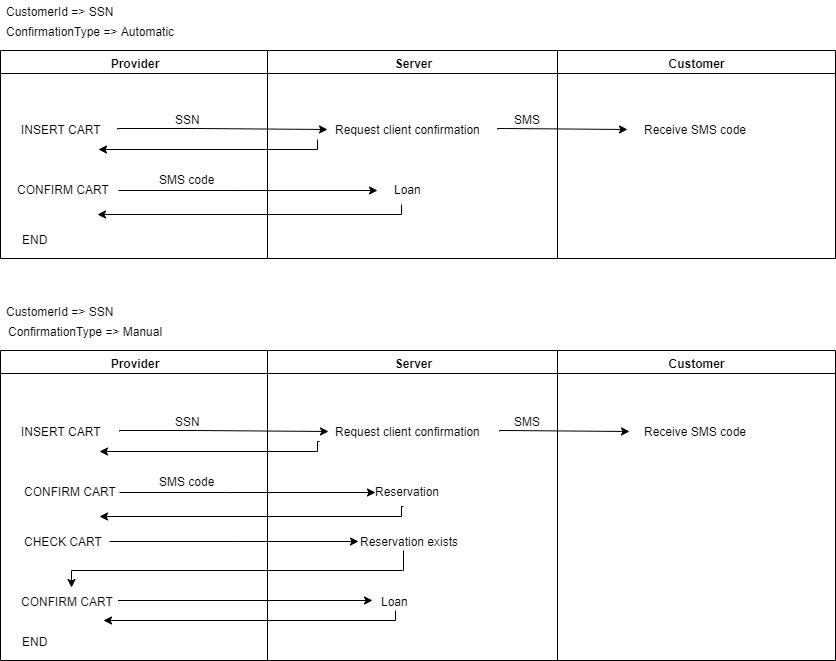

The diagram above was exported from draw.io. Its source (the exported page's mxGraphModel, read from the mxfile embedded in the PNG):
<mxGraphModel dx="1635" dy="-805" grid="1" gridSize="10" guides="1" tooltips="1" connect="1" arrows="1" fold="1" page="1" pageScale="1" pageWidth="1169" pageHeight="826" background="#ffffff" math="0" shadow="0">
  <root>
    <mxCell id="0" />
    <mxCell id="1" parent="0" />
    <mxCell id="l2m8cOdILFH7-gz4qC7w-129" value="Provider" style="swimlane;whiteSpace=wrap" parent="1" vertex="1">
      <mxGeometry x="173" y="1730" width="267" height="208" as="geometry" />
    </mxCell>
    <mxCell id="l2m8cOdILFH7-gz4qC7w-448" value="INSERT CART" style="text;html=1;align=center;verticalAlign=middle;resizable=0;points=[];;autosize=1;" parent="l2m8cOdILFH7-gz4qC7w-129" vertex="1">
      <mxGeometry x="15" y="68.5" width="90" height="20" as="geometry" />
    </mxCell>
    <mxCell id="l2m8cOdILFH7-gz4qC7w-449" style="edgeStyle=orthogonalEdgeStyle;rounded=0;orthogonalLoop=1;jettySize=auto;html=1;" parent="l2m8cOdILFH7-gz4qC7w-129" edge="1">
      <mxGeometry relative="1" as="geometry">
        <mxPoint x="327" y="78.5" as="targetPoint" />
        <mxPoint x="117" y="78.5" as="sourcePoint" />
        <Array as="points">
          <mxPoint x="196.5" y="77.5" />
          <mxPoint x="196.5" y="77.5" />
        </Array>
      </mxGeometry>
    </mxCell>
    <mxCell id="l2m8cOdILFH7-gz4qC7w-450" style="edgeStyle=orthogonalEdgeStyle;rounded=0;orthogonalLoop=1;jettySize=auto;html=1;" parent="l2m8cOdILFH7-gz4qC7w-129" edge="1">
      <mxGeometry relative="1" as="geometry">
        <mxPoint x="98" y="98.5" as="targetPoint" />
        <Array as="points">
          <mxPoint x="317" y="98.5" />
        </Array>
        <mxPoint x="317" y="88.5" as="sourcePoint" />
      </mxGeometry>
    </mxCell>
    <mxCell id="l2m8cOdILFH7-gz4qC7w-451" value="SSN" style="text;html=1;align=center;verticalAlign=middle;resizable=0;points=[];;autosize=1;" parent="l2m8cOdILFH7-gz4qC7w-129" vertex="1">
      <mxGeometry x="166.5" y="58" width="40" height="20" as="geometry" />
    </mxCell>
    <mxCell id="l2m8cOdILFH7-gz4qC7w-452" value="CONFIRM CART" style="text;html=1;align=center;verticalAlign=middle;resizable=0;points=[];;autosize=1;" parent="l2m8cOdILFH7-gz4qC7w-129" vertex="1">
      <mxGeometry x="8" y="128.5" width="110" height="20" as="geometry" />
    </mxCell>
    <mxCell id="l2m8cOdILFH7-gz4qC7w-453" style="edgeStyle=orthogonalEdgeStyle;rounded=0;orthogonalLoop=1;jettySize=auto;html=1;" parent="l2m8cOdILFH7-gz4qC7w-129" edge="1">
      <mxGeometry relative="1" as="geometry">
        <mxPoint x="377" y="139.5" as="targetPoint" />
        <mxPoint x="118" y="139.5" as="sourcePoint" />
        <Array as="points">
          <mxPoint x="237" y="140" />
          <mxPoint x="237" y="140" />
        </Array>
      </mxGeometry>
    </mxCell>
    <mxCell id="l2m8cOdILFH7-gz4qC7w-454" value="SMS code" style="text;html=1;align=center;verticalAlign=middle;resizable=0;points=[];;autosize=1;" parent="l2m8cOdILFH7-gz4qC7w-129" vertex="1">
      <mxGeometry x="152" y="118.5" width="70" height="20" as="geometry" />
    </mxCell>
    <mxCell id="l2m8cOdILFH7-gz4qC7w-455" style="edgeStyle=orthogonalEdgeStyle;rounded=0;orthogonalLoop=1;jettySize=auto;html=1;" parent="l2m8cOdILFH7-gz4qC7w-129" edge="1">
      <mxGeometry relative="1" as="geometry">
        <mxPoint x="97" y="163.5" as="targetPoint" />
        <Array as="points">
          <mxPoint x="401" y="163.5" />
        </Array>
        <mxPoint x="401" y="153.5" as="sourcePoint" />
      </mxGeometry>
    </mxCell>
    <mxCell id="l2m8cOdILFH7-gz4qC7w-456" value="Request client confirmation" style="text;html=1;align=center;verticalAlign=middle;resizable=0;points=[];;autosize=1;" parent="l2m8cOdILFH7-gz4qC7w-129" vertex="1">
      <mxGeometry x="327" y="68.5" width="160" height="20" as="geometry" />
    </mxCell>
    <mxCell id="l2m8cOdILFH7-gz4qC7w-457" value="SMS" style="text;html=1;align=center;verticalAlign=middle;resizable=0;points=[];;autosize=1;" parent="l2m8cOdILFH7-gz4qC7w-129" vertex="1">
      <mxGeometry x="507" y="58.5" width="40" height="20" as="geometry" />
    </mxCell>
    <mxCell id="l2m8cOdILFH7-gz4qC7w-458" value="Loan" style="text;html=1;align=center;verticalAlign=middle;resizable=0;points=[];;autosize=1;" parent="l2m8cOdILFH7-gz4qC7w-129" vertex="1">
      <mxGeometry x="387" y="128.5" width="40" height="20" as="geometry" />
    </mxCell>
    <mxCell id="l2m8cOdILFH7-gz4qC7w-459" style="edgeStyle=orthogonalEdgeStyle;rounded=0;orthogonalLoop=1;jettySize=auto;html=1;" parent="l2m8cOdILFH7-gz4qC7w-129" edge="1">
      <mxGeometry relative="1" as="geometry">
        <mxPoint x="627" y="78.5" as="targetPoint" />
        <mxPoint x="497" y="78.5" as="sourcePoint" />
        <Array as="points">
          <mxPoint x="505" y="78" />
          <mxPoint x="505" y="78" />
        </Array>
      </mxGeometry>
    </mxCell>
    <mxCell id="l2m8cOdILFH7-gz4qC7w-460" value="Receive SMS code" style="text;html=1;align=center;verticalAlign=middle;resizable=0;points=[];;autosize=1;" parent="l2m8cOdILFH7-gz4qC7w-129" vertex="1">
      <mxGeometry x="635" y="68.5" width="120" height="20" as="geometry" />
    </mxCell>
    <mxCell id="l2m8cOdILFH7-gz4qC7w-462" value="END" style="text;html=1;align=center;verticalAlign=middle;resizable=0;points=[];;autosize=1;" parent="l2m8cOdILFH7-gz4qC7w-129" vertex="1">
      <mxGeometry x="15" y="178" width="40" height="20" as="geometry" />
    </mxCell>
    <mxCell id="l2m8cOdILFH7-gz4qC7w-135" value="Server" style="swimlane;whiteSpace=wrap" parent="1" vertex="1">
      <mxGeometry x="440" y="1730" width="290" height="208" as="geometry" />
    </mxCell>
    <mxCell id="l2m8cOdILFH7-gz4qC7w-175" value="Customer" style="swimlane;whiteSpace=wrap" parent="1" vertex="1">
      <mxGeometry x="730" y="1730" width="278" height="208" as="geometry" />
    </mxCell>
    <mxCell id="GXaKMx-b_cmyvDzA-uJu-1" value="ConfirmationType =&amp;gt; Automatic" style="text;html=1;align=center;verticalAlign=middle;resizable=0;points=[];;autosize=1;" parent="1" vertex="1">
      <mxGeometry x="173" y="1700" width="180" height="20" as="geometry" />
    </mxCell>
    <mxCell id="GXaKMx-b_cmyvDzA-uJu-2" value="CustomerId =&amp;gt; SSN" style="text;html=1;align=center;verticalAlign=middle;resizable=0;points=[];;autosize=1;" parent="1" vertex="1">
      <mxGeometry x="173" y="1680" width="120" height="20" as="geometry" />
    </mxCell>
    <mxCell id="GXaKMx-b_cmyvDzA-uJu-30" value="Provider" style="swimlane;whiteSpace=wrap" parent="1" vertex="1">
      <mxGeometry x="173" y="2030" width="267" height="310" as="geometry" />
    </mxCell>
    <mxCell id="GXaKMx-b_cmyvDzA-uJu-71" value="INSERT CART" style="text;html=1;align=center;verticalAlign=middle;resizable=0;points=[];;autosize=1;" parent="GXaKMx-b_cmyvDzA-uJu-30" vertex="1">
      <mxGeometry x="15.5" y="70" width="90" height="20" as="geometry" />
    </mxCell>
    <mxCell id="GXaKMx-b_cmyvDzA-uJu-72" style="edgeStyle=orthogonalEdgeStyle;rounded=0;orthogonalLoop=1;jettySize=auto;html=1;" parent="GXaKMx-b_cmyvDzA-uJu-30" edge="1">
      <mxGeometry relative="1" as="geometry">
        <mxPoint x="327.5" y="81" as="targetPoint" />
        <mxPoint x="118.5" y="81" as="sourcePoint" />
        <Array as="points">
          <mxPoint x="196.5" y="79.5" />
          <mxPoint x="196.5" y="79.5" />
        </Array>
      </mxGeometry>
    </mxCell>
    <mxCell id="GXaKMx-b_cmyvDzA-uJu-73" style="edgeStyle=orthogonalEdgeStyle;rounded=0;orthogonalLoop=1;jettySize=auto;html=1;" parent="GXaKMx-b_cmyvDzA-uJu-30" edge="1">
      <mxGeometry relative="1" as="geometry">
        <mxPoint x="98.5" y="101" as="targetPoint" />
        <Array as="points">
          <mxPoint x="317" y="100.5" />
        </Array>
        <mxPoint x="318.5" y="91" as="sourcePoint" />
      </mxGeometry>
    </mxCell>
    <mxCell id="GXaKMx-b_cmyvDzA-uJu-74" value="SSN" style="text;html=1;align=center;verticalAlign=middle;resizable=0;points=[];;autosize=1;" parent="GXaKMx-b_cmyvDzA-uJu-30" vertex="1">
      <mxGeometry x="166.5" y="60" width="40" height="20" as="geometry" />
    </mxCell>
    <mxCell id="GXaKMx-b_cmyvDzA-uJu-75" style="edgeStyle=orthogonalEdgeStyle;rounded=0;orthogonalLoop=1;jettySize=auto;html=1;" parent="GXaKMx-b_cmyvDzA-uJu-30" edge="1">
      <mxGeometry relative="1" as="geometry">
        <mxPoint x="374.5" y="142" as="targetPoint" />
        <mxPoint x="118.5" y="142" as="sourcePoint" />
        <Array as="points">
          <mxPoint x="224.5" y="142" />
          <mxPoint x="224.5" y="142" />
        </Array>
      </mxGeometry>
    </mxCell>
    <mxCell id="GXaKMx-b_cmyvDzA-uJu-76" value="SMS code" style="text;html=1;align=center;verticalAlign=middle;resizable=0;points=[];;autosize=1;" parent="GXaKMx-b_cmyvDzA-uJu-30" vertex="1">
      <mxGeometry x="152" y="120.5" width="70" height="20" as="geometry" />
    </mxCell>
    <mxCell id="GXaKMx-b_cmyvDzA-uJu-77" style="edgeStyle=orthogonalEdgeStyle;rounded=0;orthogonalLoop=1;jettySize=auto;html=1;" parent="GXaKMx-b_cmyvDzA-uJu-30" edge="1">
      <mxGeometry relative="1" as="geometry">
        <mxPoint x="98.5" y="166" as="targetPoint" />
        <Array as="points">
          <mxPoint x="401" y="165.5" />
        </Array>
        <mxPoint x="402.5" y="156" as="sourcePoint" />
      </mxGeometry>
    </mxCell>
    <mxCell id="GXaKMx-b_cmyvDzA-uJu-78" value="Request client confirmation" style="text;html=1;align=center;verticalAlign=middle;resizable=0;points=[];;autosize=1;" parent="GXaKMx-b_cmyvDzA-uJu-30" vertex="1">
      <mxGeometry x="327" y="70.5" width="160" height="20" as="geometry" />
    </mxCell>
    <mxCell id="GXaKMx-b_cmyvDzA-uJu-79" value="SMS" style="text;html=1;align=center;verticalAlign=middle;resizable=0;points=[];;autosize=1;" parent="GXaKMx-b_cmyvDzA-uJu-30" vertex="1">
      <mxGeometry x="507" y="60.5" width="40" height="20" as="geometry" />
    </mxCell>
    <mxCell id="GXaKMx-b_cmyvDzA-uJu-80" value="Reservation" style="text;html=1;align=center;verticalAlign=middle;resizable=0;points=[];;autosize=1;" parent="GXaKMx-b_cmyvDzA-uJu-30" vertex="1">
      <mxGeometry x="367" y="130.5" width="80" height="20" as="geometry" />
    </mxCell>
    <mxCell id="GXaKMx-b_cmyvDzA-uJu-81" style="edgeStyle=orthogonalEdgeStyle;rounded=0;orthogonalLoop=1;jettySize=auto;html=1;" parent="GXaKMx-b_cmyvDzA-uJu-30" edge="1">
      <mxGeometry relative="1" as="geometry">
        <mxPoint x="628.5" y="81" as="targetPoint" />
        <mxPoint x="498.5" y="81" as="sourcePoint" />
        <Array as="points">
          <mxPoint x="505" y="80" />
          <mxPoint x="505" y="80" />
        </Array>
      </mxGeometry>
    </mxCell>
    <mxCell id="GXaKMx-b_cmyvDzA-uJu-82" value="Receive SMS code" style="text;html=1;align=center;verticalAlign=middle;resizable=0;points=[];;autosize=1;" parent="GXaKMx-b_cmyvDzA-uJu-30" vertex="1">
      <mxGeometry x="635" y="70.5" width="120" height="20" as="geometry" />
    </mxCell>
    <mxCell id="GXaKMx-b_cmyvDzA-uJu-83" value="CONFIRM CART" style="text;html=1;align=center;verticalAlign=middle;resizable=0;points=[];;autosize=1;" parent="GXaKMx-b_cmyvDzA-uJu-30" vertex="1">
      <mxGeometry x="14.5" y="130" width="110" height="20" as="geometry" />
    </mxCell>
    <mxCell id="GXaKMx-b_cmyvDzA-uJu-84" value="CHECK CART" style="text;html=1;align=center;verticalAlign=middle;resizable=0;points=[];;autosize=1;" parent="GXaKMx-b_cmyvDzA-uJu-30" vertex="1">
      <mxGeometry x="17.5" y="180" width="90" height="20" as="geometry" />
    </mxCell>
    <mxCell id="GXaKMx-b_cmyvDzA-uJu-85" style="edgeStyle=orthogonalEdgeStyle;rounded=0;orthogonalLoop=1;jettySize=auto;html=1;" parent="GXaKMx-b_cmyvDzA-uJu-30" edge="1">
      <mxGeometry relative="1" as="geometry">
        <mxPoint x="357.5" y="191" as="targetPoint" />
        <mxPoint x="108.5" y="191" as="sourcePoint" />
        <Array as="points">
          <mxPoint x="237" y="190.5" />
          <mxPoint x="237" y="190.5" />
        </Array>
      </mxGeometry>
    </mxCell>
    <mxCell id="GXaKMx-b_cmyvDzA-uJu-86" value="Loan" style="text;html=1;align=center;verticalAlign=middle;resizable=0;points=[];;autosize=1;" parent="GXaKMx-b_cmyvDzA-uJu-30" vertex="1">
      <mxGeometry x="374.5" y="240" width="40" height="20" as="geometry" />
    </mxCell>
    <mxCell id="GXaKMx-b_cmyvDzA-uJu-87" style="edgeStyle=orthogonalEdgeStyle;rounded=0;orthogonalLoop=1;jettySize=auto;html=1;entryX=0.568;entryY=-0.15;entryDx=0;entryDy=0;entryPerimeter=0;" parent="GXaKMx-b_cmyvDzA-uJu-30" edge="1">
      <mxGeometry relative="1" as="geometry">
        <mxPoint x="70.5" y="237" as="targetPoint" />
        <Array as="points">
          <mxPoint x="402" y="220" />
          <mxPoint x="70" y="220" />
        </Array>
        <mxPoint x="402.5" y="200" as="sourcePoint" />
      </mxGeometry>
    </mxCell>
    <mxCell id="GXaKMx-b_cmyvDzA-uJu-88" style="edgeStyle=orthogonalEdgeStyle;rounded=0;orthogonalLoop=1;jettySize=auto;html=1;" parent="GXaKMx-b_cmyvDzA-uJu-30" edge="1">
      <mxGeometry relative="1" as="geometry">
        <mxPoint x="372" y="250" as="targetPoint" />
        <mxPoint x="117.5" y="250" as="sourcePoint" />
      </mxGeometry>
    </mxCell>
    <mxCell id="GXaKMx-b_cmyvDzA-uJu-89" style="edgeStyle=orthogonalEdgeStyle;rounded=0;orthogonalLoop=1;jettySize=auto;html=1;" parent="GXaKMx-b_cmyvDzA-uJu-30" source="GXaKMx-b_cmyvDzA-uJu-86" edge="1">
      <mxGeometry relative="1" as="geometry">
        <mxPoint x="102.5" y="270" as="targetPoint" />
        <Array as="points">
          <mxPoint x="395" y="270" />
          <mxPoint x="102" y="270" />
        </Array>
      </mxGeometry>
    </mxCell>
    <mxCell id="GXaKMx-b_cmyvDzA-uJu-90" value="CONFIRM CART" style="text;html=1;align=center;verticalAlign=middle;resizable=0;points=[];;autosize=1;" parent="GXaKMx-b_cmyvDzA-uJu-30" vertex="1">
      <mxGeometry x="12" y="240" width="110" height="20" as="geometry" />
    </mxCell>
    <mxCell id="GXaKMx-b_cmyvDzA-uJu-91" value="END" style="text;html=1;align=center;verticalAlign=middle;resizable=0;points=[];;autosize=1;" parent="GXaKMx-b_cmyvDzA-uJu-30" vertex="1">
      <mxGeometry x="14.5" y="280" width="40" height="20" as="geometry" />
    </mxCell>
    <mxCell id="GXaKMx-b_cmyvDzA-uJu-92" value="Reservation exists" style="text;html=1;align=center;verticalAlign=middle;resizable=0;points=[];;autosize=1;" parent="GXaKMx-b_cmyvDzA-uJu-30" vertex="1">
      <mxGeometry x="353.5" y="180" width="110" height="20" as="geometry" />
    </mxCell>
    <mxCell id="GXaKMx-b_cmyvDzA-uJu-62" value="Server" style="swimlane;whiteSpace=wrap" parent="1" vertex="1">
      <mxGeometry x="440" y="2030" width="290" height="310" as="geometry" />
    </mxCell>
    <mxCell id="GXaKMx-b_cmyvDzA-uJu-68" value="Customer" style="swimlane;whiteSpace=wrap" parent="1" vertex="1">
      <mxGeometry x="730" y="2030" width="278" height="310" as="geometry" />
    </mxCell>
    <mxCell id="GXaKMx-b_cmyvDzA-uJu-69" value="ConfirmationType =&amp;gt; Manual" style="text;html=1;align=center;verticalAlign=middle;resizable=0;points=[];;autosize=1;" parent="1" vertex="1">
      <mxGeometry x="173" y="2000" width="170" height="20" as="geometry" />
    </mxCell>
    <mxCell id="GXaKMx-b_cmyvDzA-uJu-70" value="CustomerId =&amp;gt; SSN" style="text;html=1;align=center;verticalAlign=middle;resizable=0;points=[];;autosize=1;" parent="1" vertex="1">
      <mxGeometry x="173" y="1980" width="120" height="20" as="geometry" />
    </mxCell>
  </root>
</mxGraphModel>